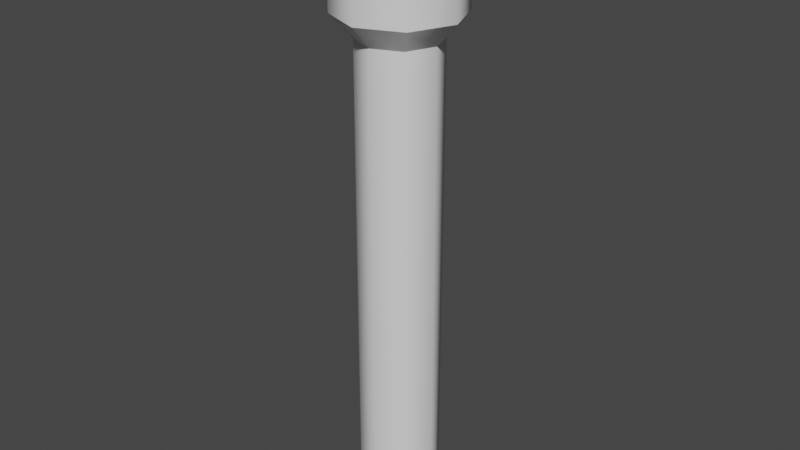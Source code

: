 # Source: Flash_Light.blend  (saved by Blender 2.93.21; exported with 4.5.12 LTS)
import bpy
from mathutils import Matrix  # noqa: F401  (used for matrix-valued properties, if any)

bpy.ops.wm.read_factory_settings(use_empty=True)
scene = bpy.context.scene
scene.name = 'Scene'

# ---- collections
col_collection = bpy.data.collections.new('Collection'); scene.collection.children.link(col_collection)

# ---- node groups
ng_auto_smooth = bpy.data.node_groups.new('Auto Smooth', 'GeometryNodeTree')
_s = ng_auto_smooth.interface.new_socket(name='Geometry', in_out='OUTPUT', socket_type='NodeSocketGeometry')
_s = ng_auto_smooth.interface.new_socket(name='Geometry', in_out='INPUT', socket_type='NodeSocketGeometry')
_s = ng_auto_smooth.interface.new_socket(name='Angle', in_out='INPUT', socket_type='NodeSocketFloat')
_s.subtype = 'ANGLE'
_s.min_value = 0.0
_s.max_value = 3.142
ng_auto_smooth.is_modifier = True
_N = ng_auto_smooth.nodes; _L = ng_auto_smooth.links
n0 = _N.new('NodeGroupOutput'); n0.name = 'Group Output'; n0.location = (480, -100)
n1 = _N.new('NodeGroupInput'); n1.name = 'Group Input'; n1.location = (-420, -300)
n2 = _N.new('NodeGroupInput'); n2.name = 'Group Input.001'; n2.location = (-60, -100)
n3 = _N.new('GeometryNodeSetShadeSmooth'); n3.name = 'Set Shade Smooth'; n3.location = (120, -100)
n3.domain = 'EDGE'
n4 = _N.new('GeometryNodeSetShadeSmooth'); n4.name = 'Set Shade Smooth.001'; n4.location = (300, -100)
n5 = _N.new('GeometryNodeInputMeshEdgeAngle'); n5.name = 'Edge Angle'; n5.location = (-420, -220)
n6 = _N.new('GeometryNodeInputEdgeSmooth'); n6.name = 'Is Edge Smooth'; n6.location = (-60, -160)
n7 = _N.new('GeometryNodeInputShadeSmooth'); n7.name = 'Is Face Smooth'; n7.location = (-240, -340)
n8 = _N.new('FunctionNodeBooleanMath'); n8.name = 'Boolean Math'; n8.location = (-60, -220)
n9 = _N.new('FunctionNodeCompare'); n9.name = 'Compare'; n9.location = (-240, -180)
n9.operation = 'LESS_EQUAL'
_L.new(n5.outputs[0], n9.inputs[0])
_L.new(n4.outputs[0], n0.inputs[0])
_L.new(n1.outputs[1], n9.inputs[1])
_L.new(n9.outputs[0], n8.inputs[0])
_L.new(n7.outputs[0], n8.inputs[1])
_L.new(n2.outputs[0], n3.inputs[0])
_L.new(n6.outputs[0], n3.inputs[1])
_L.new(n3.outputs[0], n4.inputs[0])
_L.new(n8.outputs[0], n3.inputs[2])
n0.is_active_output = True

# ---- world
world_world = bpy.data.worlds.new('World'); scene.world = world_world
world_world.use_nodes = True; world_world.node_tree.nodes.clear()
_N = world_world.node_tree.nodes; _L = world_world.node_tree.links
n0 = _N.new('ShaderNodeOutputWorld'); n0.name = 'World Output'; n0.location = (300, 300)
n1 = _N.new('ShaderNodeBackground'); n1.name = 'Background'; n1.location = (10, 300)
n1.inputs[0].default_value = (0.05088, 0.05088, 0.05088, 1.0)
_L.new(n1.outputs[0], n0.inputs[0])
n0.is_active_output = True
world_world.color = (0.05088, 0.05088, 0.05088)
world_world.use_sun_shadow = False
world_world.sun_shadow_jitter_overblur = 0.0

# ---- meshes
me_cylinder = bpy.data.meshes.new('Cylinder')
me_cylinder.from_pydata([(-2.75e-09, 0.02488, -0.1938), (-1.714e-09, 0.03768, 0.1836), (0.01759, 0.01759, -0.1938), (0.02664, 0.02664, 0.1836), (0.02488, -1.595e-09, -0.1938), (0.03768, -2.188e-09, 0.1836), (0.01759, -0.01759, -0.1938), (0.02664, -0.02664, 0.1836), (-4.925e-09, -0.02488, -0.1938), (-5.007e-09, -0.03768, 0.1836), (-0.01759, -0.01759, -0.1938), (-0.02664, -0.02664, 0.1836), (-0.02488, -2.112e-10, -0.1938), (-0.03768, -9.235e-11, 0.1836), (-0.01759, 0.01759, -0.1938), (-0.02664, 0.02664, 0.1836), (-1.714e-09, 0.03768, 0.1203), (0.02664, 0.02664, 0.1203), (0.03768, -2.188e-09, 0.1203), (0.02664, -0.02664, 0.1203), (-5.007e-09, -0.03768, 0.1203), (-0.02664, -0.02664, 0.1203), (-0.03768, -9.235e-11, 0.1203), (-0.02664, 0.02664, 0.1203), (0.01759, 0.01759, 0.1062), (0.02488, -1.595e-09, 0.1062), (0.01759, -0.01759, 0.1062), (-4.925e-09, -0.02488, 0.1062), (-0.01759, -0.01759, 0.1062), (-0.02488, -2.112e-10, 0.1062), (-0.01759, 0.01759, 0.1062), (-2.75e-09, 0.02488, 0.1062)], [], [(16, 1, 3, 17), (17, 3, 5, 18), (18, 5, 7, 19), (19, 7, 9, 20), (20, 9, 11, 21), (21, 11, 13, 22), (3, 1, 15, 13, 11, 9, 7, 5), (22, 13, 15, 23), (23, 15, 1, 16), (0, 2, 4, 6, 8, 10, 12, 14), (30, 23, 16, 31), (29, 22, 23, 30), (28, 21, 22, 29), (27, 20, 21, 28), (26, 19, 20, 27), (25, 18, 19, 26), (24, 17, 18, 25), (31, 16, 17, 24), (0, 31, 24, 2), (2, 24, 25, 4), (4, 25, 26, 6), (6, 26, 27, 8), (8, 27, 28, 10), (10, 28, 29, 12), (12, 29, 30, 14), (14, 30, 31, 0)])
me_cylinder.polygons.foreach_set('use_smooth', [True] * 26)
_k = set([(0, 2), (0, 14), (1, 3), (1, 15), (2, 4), (3, 5), (4, 6), (5, 7), (6, 8), (7, 9), (8, 10), (9, 11), (10, 12), (11, 13), (12, 14), (13, 15), (16, 17), (16, 23), (17, 18), (18, 19), (19, 20), (20, 21), (21, 22), (22, 23), (24, 25), (24, 31), (25, 26), (26, 27), (27, 28), (28, 29), (29, 30), (30, 31)])
me_cylinder.attributes.new('sharp_edge', 'BOOLEAN', 'EDGE').data.foreach_set('value', [ (min(e.vertices), max(e.vertices)) in _k for e in me_cylinder.edges])
_uv = me_cylinder.uv_layers.new(name='UVMap')
_uv.uv.foreach_set('vector', [1.0, 0.874, 1.0, 1.0, 0.875, 1.0, 0.875, 0.874, 0.875, 0.874, 0.875, 1.0, 0.75, 1.0, 0.75, 0.874, 0.75, 0.874, 0.75, 1.0, 0.625, 1.0, 0.625, 0.874, 0.625, 0.874, 0.625, 1.0, 0.5, 1.0, 0.5, 0.874, 0.5, 0.874, 0.5, 1.0, 0.375, 1.0, 0.375, 0.874, 0.375, 0.874, 0.375, 1.0, 0.25, 1.0, 0.25, 0.874, 0.4197, 0.4197, 0.25, 0.49, 0.08029, 0.4197, 0.01, 0.25, 0.08029, 0.08029, 0.25, 0.01, 0.4197, 0.08029, 0.49, 0.25, 0.25, 0.874, 0.25, 1.0, 0.125, 1.0, 0.125, 0.874, 0.125, 0.874, 0.125, 1.0, 0.0, 1.0, 0.0, 0.874, 0.75, 0.49, 0.9197, 0.4197, 0.99, 0.25, 0.9197, 0.08029, 0.75, 0.01, 0.5803, 0.08029, 0.51, 0.25, 0.5803, 0.4197, 0.125, 0.8582, 0.125, 0.874, 0.0, 0.874, 0.0, 0.8582, 0.25, 0.8582, 0.25, 0.874, 0.125, 0.874, 0.125, 0.8582, 0.375, 0.8582, 0.375, 0.874, 0.25, 0.874, 0.25, 0.8582, 0.5, 0.8582, 0.5, 0.874, 0.375, 0.874, 0.375, 0.8582, 0.625, 0.8582, 0.625, 0.874, 0.5, 0.874, 0.5, 0.8582, 0.75, 0.8582, 0.75, 0.874, 0.625, 0.874, 0.625, 0.8582, 0.875, 0.8582, 0.875, 0.874, 0.75, 0.874, 0.75, 0.8582, 1.0, 0.8582, 1.0, 0.874, 0.875, 0.874, 0.875, 0.8582, 1.0, 0.5, 1.0, 0.8582, 0.875, 0.8582, 0.875, 0.5, 0.875, 0.5, 0.875, 0.8582, 0.75, 0.8582, 0.75, 0.5, 0.75, 0.5, 0.75, 0.8582, 0.625, 0.8582, 0.625, 0.5, 0.625, 0.5, 0.625, 0.8582, 0.5, 0.8582, 0.5, 0.5, 0.5, 0.5, 0.5, 0.8582, 0.375, 0.8582, 0.375, 0.5, 0.375, 0.5, 0.375, 0.8582, 0.25, 0.8582, 0.25, 0.5, 0.25, 0.5, 0.25, 0.8582, 0.125, 0.8582, 0.125, 0.5, 0.125, 0.5, 0.125, 0.8582, 0.0, 0.8582, 0.0, 0.5])
me_cylinder.use_remesh_fix_poles = True
me_cylinder.use_remesh_preserve_attributes = False
me_cylinder.update()

# ---- objects
ob_flash_light = bpy.data.objects.new('FLash LIght', me_cylinder)

# ---- transforms, parenting, visibility, modifiers, constraints
ob_flash_light.location = (0.0, 0.0, 0.0)
_m = ob_flash_light.modifiers.new('Auto Smooth', 'NODES')
_m.node_group = ng_auto_smooth
_gi = [s.identifier for s in ng_auto_smooth.interface.items_tree if s.item_type == 'SOCKET' and s.in_out == 'INPUT']
_m[_gi[1]] = 1.571  # Angle

# ---- collection membership
col_collection.objects.link(ob_flash_light)

# ---- scene / render settings (as saved in the file)
scene.frame_start = 1; scene.frame_end = 250; scene.frame_set(1)
scene.render.engine = 'BLENDER_EEVEE_NEXT'
scene.cycles.use_denoising = False
scene.cycles.samples = 128
scene.cycles.sampling_pattern = 'TABULATED_SOBOL'
scene.cycles.use_adaptive_sampling = False
scene.cycles.use_light_tree = False
scene.view_settings.view_transform = 'Filmic'
bpy.context.view_layer.update()

# ---- added for rendering (the .blend has no active camera and no usable light): camera, sun
cam_auto = bpy.data.cameras.new('AutoCamera')
cam_auto.lens = 50.0
cam_auto.sensor_width = 36.0
cam_auto.clip_end = 1000.0
ob_auto_camera = bpy.data.objects.new('AutoCamera', cam_auto)
scene.collection.objects.link(ob_auto_camera)
ob_auto_camera.location = (0.362865, -0.435438, 0.285173)
ob_auto_camera.rotation_euler = (1.09748, -7.21219e-08, 0.694738)
scene.camera = ob_auto_camera
light_auto_sun = bpy.data.lights.new('AutoSun', 'SUN')
light_auto_sun.energy = 3.0
light_auto_sun.angle = 0.0523599
ob_auto_sun = bpy.data.objects.new('AutoSun', light_auto_sun)
scene.collection.objects.link(ob_auto_sun)
ob_auto_sun.rotation_euler = (0.872665, 0.174533, 0.523599)
bpy.context.view_layer.update()
